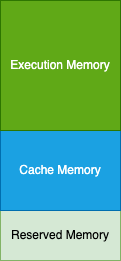

The diagram above was exported from draw.io. Its source (the exported page's mxGraphModel, read from the mxfile embedded in the PNG):
<mxGraphModel dx="1426" dy="685" grid="1" gridSize="10" guides="1" tooltips="1" connect="1" arrows="1" fold="1" page="1" pageScale="1" pageWidth="827" pageHeight="1169" math="0" shadow="0">
  <root>
    <mxCell id="0" />
    <mxCell id="1" parent="0" />
    <mxCell id="5xguRO25MFPO0nKRwlis-1" value="Reserved Memory" style="rounded=0;whiteSpace=wrap;html=1;fillColor=#d5e8d4;strokeColor=#82b366;" vertex="1" parent="1">
      <mxGeometry x="350" y="480" width="120" height="50" as="geometry" />
    </mxCell>
    <mxCell id="5xguRO25MFPO0nKRwlis-2" value="Cache Memory" style="rounded=0;whiteSpace=wrap;html=1;fillColor=#1ba1e2;fontColor=#ffffff;strokeColor=#006EAF;" vertex="1" parent="1">
      <mxGeometry x="350" y="400" width="120" height="80" as="geometry" />
    </mxCell>
    <mxCell id="5xguRO25MFPO0nKRwlis-3" value="&lt;font color=&quot;#ffffff&quot;&gt;Execution Memory&lt;/font&gt;" style="rounded=0;whiteSpace=wrap;html=1;fillColor=#60a917;strokeColor=#2D7600;fontColor=#ffffff;" vertex="1" parent="1">
      <mxGeometry x="350" y="270" width="120" height="130" as="geometry" />
    </mxCell>
  </root>
</mxGraphModel>